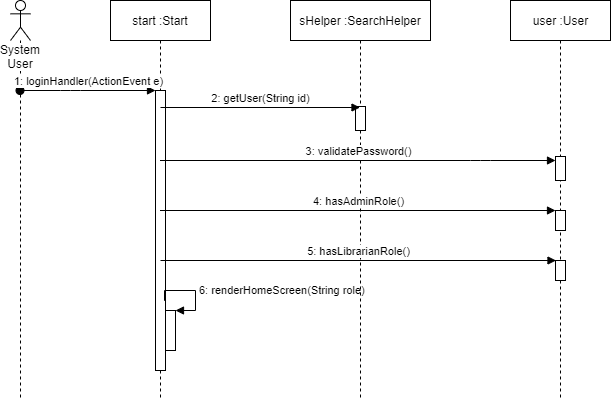

The diagram above was exported from draw.io. Its source (the exported page's mxGraphModel, read from the mxfile embedded in the PNG):
<mxGraphModel dx="1422" dy="794" grid="1" gridSize="10" guides="1" tooltips="1" connect="1" arrows="1" fold="1" page="1" pageScale="1" pageWidth="850" pageHeight="1100" math="0" shadow="0">
  <root>
    <mxCell id="0" />
    <mxCell id="1" parent="0" />
    <mxCell id="EwqIoR-dYyj7auGb662B-1" value="System User" style="shape=umlLifeline;participant=umlActor;perimeter=lifelinePerimeter;whiteSpace=wrap;html=1;container=1;collapsible=0;recursiveResize=0;verticalAlign=top;spacingTop=36;labelBackgroundColor=#ffffff;outlineConnect=0;" parent="1" vertex="1">
      <mxGeometry x="20" y="40" width="20" height="400" as="geometry" />
    </mxCell>
    <mxCell id="EwqIoR-dYyj7auGb662B-2" value="start :Start" style="shape=umlLifeline;perimeter=lifelinePerimeter;whiteSpace=wrap;html=1;container=1;collapsible=0;recursiveResize=0;outlineConnect=0;" parent="1" vertex="1">
      <mxGeometry x="120" y="40" width="100" height="400" as="geometry" />
    </mxCell>
    <mxCell id="EwqIoR-dYyj7auGb662B-6" value="" style="html=1;points=[];perimeter=orthogonalPerimeter;" parent="EwqIoR-dYyj7auGb662B-2" vertex="1">
      <mxGeometry x="45" y="90" width="10" height="280" as="geometry" />
    </mxCell>
    <mxCell id="EwqIoR-dYyj7auGb662B-24" value="" style="html=1;points=[];perimeter=orthogonalPerimeter;" parent="EwqIoR-dYyj7auGb662B-2" vertex="1">
      <mxGeometry x="55" y="310" width="10" height="40" as="geometry" />
    </mxCell>
    <mxCell id="EwqIoR-dYyj7auGb662B-25" value="6: renderHomeScreen(String role)" style="edgeStyle=orthogonalEdgeStyle;html=1;align=left;spacingLeft=2;endArrow=block;rounded=0;entryX=1;entryY=0;exitX=0.9;exitY=0.751;exitDx=0;exitDy=0;exitPerimeter=0;" parent="EwqIoR-dYyj7auGb662B-2" source="EwqIoR-dYyj7auGb662B-6" target="EwqIoR-dYyj7auGb662B-24" edge="1">
      <mxGeometry relative="1" as="geometry">
        <mxPoint x="60" y="290" as="sourcePoint" />
        <Array as="points">
          <mxPoint x="85" y="290" />
          <mxPoint x="85" y="310" />
        </Array>
      </mxGeometry>
    </mxCell>
    <mxCell id="EwqIoR-dYyj7auGb662B-3" value="sHelper :SearchHelper&lt;br&gt;" style="shape=umlLifeline;perimeter=lifelinePerimeter;whiteSpace=wrap;html=1;container=1;collapsible=0;recursiveResize=0;outlineConnect=0;" parent="1" vertex="1">
      <mxGeometry x="300" y="40" width="140" height="400" as="geometry" />
    </mxCell>
    <mxCell id="EwqIoR-dYyj7auGb662B-10" value="" style="html=1;points=[];perimeter=orthogonalPerimeter;" parent="EwqIoR-dYyj7auGb662B-3" vertex="1">
      <mxGeometry x="65" y="106" width="10" height="24" as="geometry" />
    </mxCell>
    <mxCell id="EwqIoR-dYyj7auGb662B-7" value="1: loginHandler(ActionEvent e)" style="html=1;verticalAlign=bottom;startArrow=oval;endArrow=block;startSize=8;" parent="1" source="EwqIoR-dYyj7auGb662B-1" target="EwqIoR-dYyj7auGb662B-6" edge="1">
      <mxGeometry relative="1" as="geometry">
        <mxPoint x="105" y="120" as="sourcePoint" />
        <Array as="points">
          <mxPoint x="80" y="130" />
        </Array>
      </mxGeometry>
    </mxCell>
    <mxCell id="EwqIoR-dYyj7auGb662B-11" value="2: getUser(String id)" style="html=1;verticalAlign=bottom;endArrow=block;" parent="1" target="EwqIoR-dYyj7auGb662B-3" edge="1">
      <mxGeometry width="80" relative="1" as="geometry">
        <mxPoint x="170" y="147" as="sourcePoint" />
        <mxPoint x="350" y="147" as="targetPoint" />
      </mxGeometry>
    </mxCell>
    <mxCell id="EwqIoR-dYyj7auGb662B-12" value="user :User" style="html=1;points=[];perimeter=orthogonalPerimeter;shape=umlLifeline;participant=label;fontFamily=Helvetica;fontSize=12;fontColor=#000000;align=center;strokeColor=#000000;fillColor=#ffffff;recursiveResize=0;container=1;collapsible=0;" parent="1" vertex="1">
      <mxGeometry x="520" y="40" width="100" height="400" as="geometry" />
    </mxCell>
    <mxCell id="EwqIoR-dYyj7auGb662B-13" value="" style="html=1;points=[];perimeter=orthogonalPerimeter;" parent="EwqIoR-dYyj7auGb662B-12" vertex="1">
      <mxGeometry x="45" y="156" width="10" height="24" as="geometry" />
    </mxCell>
    <mxCell id="EwqIoR-dYyj7auGb662B-17" value="" style="html=1;points=[];perimeter=orthogonalPerimeter;" parent="EwqIoR-dYyj7auGb662B-12" vertex="1">
      <mxGeometry x="45" y="210" width="10" height="20" as="geometry" />
    </mxCell>
    <mxCell id="EwqIoR-dYyj7auGb662B-20" value="" style="html=1;points=[];perimeter=orthogonalPerimeter;" parent="EwqIoR-dYyj7auGb662B-12" vertex="1">
      <mxGeometry x="45" y="260" width="10" height="20" as="geometry" />
    </mxCell>
    <mxCell id="EwqIoR-dYyj7auGb662B-16" value="3: validatePassword()" style="html=1;verticalAlign=bottom;endArrow=block;" parent="1" source="EwqIoR-dYyj7auGb662B-2" target="EwqIoR-dYyj7auGb662B-13" edge="1">
      <mxGeometry width="80" relative="1" as="geometry">
        <mxPoint x="380" y="260" as="sourcePoint" />
        <mxPoint x="460" y="260" as="targetPoint" />
        <Array as="points">
          <mxPoint x="490" y="200" />
        </Array>
      </mxGeometry>
    </mxCell>
    <mxCell id="EwqIoR-dYyj7auGb662B-18" value="4: hasAdminRole()" style="html=1;verticalAlign=bottom;endArrow=block;" parent="1" source="EwqIoR-dYyj7auGb662B-2" target="EwqIoR-dYyj7auGb662B-17" edge="1">
      <mxGeometry width="80" relative="1" as="geometry">
        <mxPoint x="380" y="260" as="sourcePoint" />
        <mxPoint x="460" y="260" as="targetPoint" />
      </mxGeometry>
    </mxCell>
    <mxCell id="EwqIoR-dYyj7auGb662B-21" value="5:&amp;nbsp;hasLibrarianRole()" style="html=1;verticalAlign=bottom;endArrow=block;" parent="1" edge="1">
      <mxGeometry width="80" relative="1" as="geometry">
        <mxPoint x="170" y="300" as="sourcePoint" />
        <mxPoint x="565.5" y="300" as="targetPoint" />
      </mxGeometry>
    </mxCell>
  </root>
</mxGraphModel>